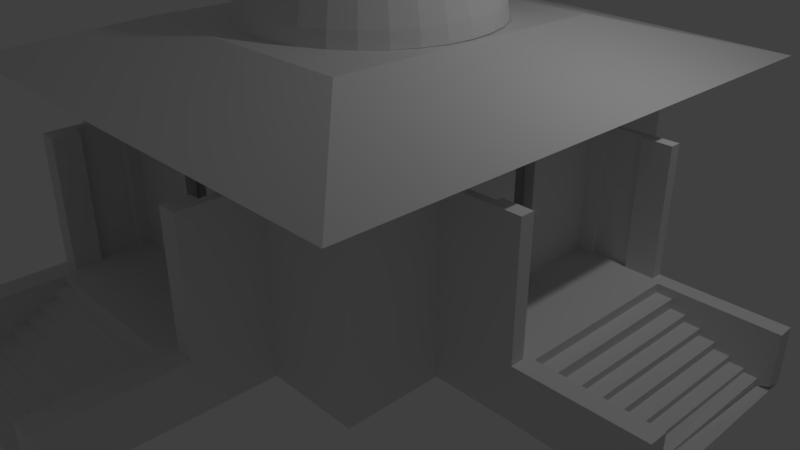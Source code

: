 # Source: atlantis.blend  (saved by Blender 2.79.0; exported with 4.5.12 LTS)
import bpy
from mathutils import Matrix  # noqa: F401  (used for matrix-valued properties, if any)

bpy.ops.wm.read_factory_settings(use_empty=True)
scene = bpy.context.scene
scene.name = 'Scene'

# ---- collections
col_collection_1 = bpy.data.collections.new('Collection 1'); scene.collection.children.link(col_collection_1)

# ---- world
world_world = bpy.data.worlds.new('World'); scene.world = world_world
world_world.color = (0.05088, 0.05088, 0.05088)
world_world.use_sun_shadow = False
world_world.sun_shadow_jitter_overblur = 0.0
world_world.cycles.sampling_method = 'MANUAL'

# ---- cameras
cam_camera = bpy.data.cameras.new('Camera')
cam_camera.clip_end = 100.0
cam_camera.lens = 35.0
cam_camera.sensor_width = 32.0
cam_camera.sensor_height = 18.0
cam_camera.ortho_scale = 7.314
cam_camera.dof.focus_distance = 0.0
cam_camera.dof.aperture_fstop = 128.0

# ---- lights
light_lamp = bpy.data.lights.new('Lamp', 'POINT')
light_lamp.transmission_factor = 0.0
light_lamp.cutoff_distance = 30.0
light_lamp.energy = 100.0
light_lamp.shadow_buffer_clip_start = 1.001
light_lamp.shadow_soft_size = 0.1
light_lamp.shadow_maximum_resolution = 0.006
light_lamp.use_absolute_resolution = True

# ---- meshes
me_cube_001 = bpy.data.meshes.new('Cube.001')
me_cube_001.from_pydata([(0.0, 3.511, 0.0), (1.027, 3.511, 0.0), (1.027, 4.813, 0.0), (1.248, 4.813, 0.0), (1.268, 2.469, 0.0), (2.43, 2.449, 0.0), (2.43, 1.229, 0.0), (4.844, 1.247, -0.04554), (4.851, -1.032, 0.004527), (3.483, 1.044, 0.0), (3.466, -1.01, 0.0), (3.466, -1.01, 0.0), (4.843, 1.052, 0.0002159), (4.852, -1.244, -0.04554), (2.614, -1.244, 0.0), (2.438, -1.244, 0.0), (2.449, -2.42, 0.0), (1.315, -2.417, 0.0), (1.315, -4.877, 0.0), (1.038, -4.877, 0.0), (1.026, -3.492, 0.0), (0.0, -3.489, 0.0), (3.389, 1.236, 0.0), (2.294, 1.101, 0.0), (2.304, 0.3333, 0.0), (1.888, 0.3379, 0.0), (1.878, 0.2026, 0.0), (2.284, 0.201, 0.0), (2.288, 0.164, 0.0), (2.414, 0.164, 0.0), (2.41, 1.086, 0.0), (2.597, 1.092, 0.0), (2.601, 1.159, 0.0), (3.028, 1.158, 0.0), (3.031, 1.106, 0.0), (3.386, 1.101, 0.0), (1.26, 3.43, 0.0), (1.857, 1.095, 0.0), (1.864, 1.229, 0.0), (2.294, 1.229, 0.0), (2.287, 1.618, 0.0), (2.341, 1.625, 0.0), (2.341, 1.88, 0.0), (2.287, 1.88, 0.0), (2.307, 2.303, 0.0), (1.871, 2.31, 0.0), (1.871, 2.357, 0.0), (1.67, 2.363, 0.0), (1.67, 2.296, 0.0), (1.495, 2.303, 0.0), (1.495, 2.363, 0.0), (1.153, 2.357, 0.0), (1.146, 2.289, 0.0), (1.005, 2.296, 0.0), (0.9986, 2.343, 0.0), (0.7772, 2.35, 0.0), (0.7839, 2.303, 0.0), (0.3813, 2.296, 0.0), (0.3746, 1.86, 0.0), (0.2538, 1.867, 0.0), (0.2538, 2.31, 0.0), (0.2001, 2.323, 0.0), (0.2001, 2.43, 0.0), (1.072, 2.43, 0.0), (1.079, 2.645, 0.0), (1.133, 2.645, 0.0), (1.126, 3.021, 0.0), (1.126, 3.309, 0.0), (1.039, 3.309, 0.0), (1.046, 3.423, 0.0), (0.2609, 1.66, 0.0), (0.3727, 1.66, 0.0), (0.3727, 1.224, 0.0), (1.648, 1.224, 0.0), (1.648, 1.097, 0.0), (1.232, 1.09, 0.0), (1.211, 0.3586, 0.0), (1.614, 0.3653, 0.0), (1.627, 0.211, 0.0), (1.057, 0.2177, 0.0), (1.017, 0.3855, 0.0), (0.9296, 0.5666, 0.0), (0.8312, 0.7075, 0.0), (0.688, 0.8484, 0.0), (0.527, 0.9625, 0.0), (0.3593, 1.023, 0.0), (0.2184, 1.07, 0.0), (0.1982, 1.217, 0.0), (0.2653, 1.217, 0.0), (1.065, -0.2107, 3.846e-15), (0.9976, -0.404, 4.128e-15), (0.8881, -0.6069, 4.85e-15), (0.756, -0.7808, 5.909e-15), (0.5708, -0.9225, 6.879e-15), (0.3889, -1.003, 8.112e-15), (0.2343, -1.042, 8.684e-15), (0.1956, -1.167, 8.231e-15), (0.2729, -1.167, 8.239e-15), (0.276, -1.593, 6.613e-15), (0.368, -1.602, 6.694e-15), (0.3695, -1.177, 8.042e-15), (1.663, -1.187, 0.0), (1.664, -1.032, 0.0), (1.2, -1.032, 1.754e-15), (1.2, -0.317, 2.658e-15), (1.655, -0.3073, 0.0), (1.658, -0.2107, 0.0), (1.315, -3.332, 0.0), (1.862, -0.3158, 0.0), (2.329, -0.3319, 0.0), (2.337, -0.5573, 0.0), (2.272, -0.5573, 0.0), (2.272, -0.8271, 0.0), (2.345, -0.8311, 0.0), (2.329, -1.04, 0.0), (1.87, -1.049, 2.661e-16), (1.878, -1.177, 2.743e-16), (2.288, -1.193, 0.0), (2.288, -1.62, 0.0), (2.345, -1.628, 0.0), (2.42, -0.2026, 0.0), (2.347, -1.821, 0.0), (2.272, -1.821, 8.013e-16), (2.272, -2.248, 0.0), (1.902, -2.224, 0.0), (1.902, -2.329, 0.0), (1.7, -2.341, 0.0), (1.692, -2.237, 0.0), (1.556, -2.237, 0.0), (1.523, -2.321, 0.0), (1.165, -2.323, 9.309e-16), (1.024, -2.236, 1.731e-15), (0.9839, -2.321, 1.44e-15), (0.8309, -2.311, 1.993e-15), (0.8229, -2.228, 2.406e-15), (0.38, -2.224, 3.754e-15), (0.38, -1.813, 5.399e-15), (0.2592, -1.805, 5.817e-15), (0.2592, -2.224, 4.139e-15), (0.2029, -2.24, 4.254e-15), (0.2029, -2.361, 3.77e-15), (1.097, -2.393, 7.903e-16), (1.089, -2.554, 1.707e-16), (1.185, -2.562, 0.0), (1.209, -3.021, 0.0), (1.081, -3.029, 0.0), (1.081, -3.335, 0.0), (1.217, -3.335, 0.0), (1.853, -0.2119, 0.0), (2.421, -1.062, 0.0), (3.382, -1.244, 0.0), (2.631, -1.062, 0.0), (2.631, -1.146, 0.0), (3.02, -1.146, 0.0), (3.02, -1.076, 0.0), (3.382, -1.076, 0.0), (1.168, -2.225, -1.047e-08), (0.0, -4.887, 0.0), (3.466, -1.01, 0.511), (0.0, -3.489, 0.511), (1.026, -3.492, 0.511), (3.483, 1.044, 0.511), (3.673, 1.044, 0.511), (1.027, 3.511, 0.511), (0.0, 3.511, 0.511), (1.036, -4.702, 0.0), (0.0, -4.703, 0.0), (1.033, -4.334, 0.0), (0.0, -4.323, 0.0), (1.03, -3.975, 0.0), (0.0, -3.968, 0.0), (4.188, -1.019, 0.0), (4.214, 1.045, 0.0), (3.829, -1.014, 0.0), (3.851, 1.044, 0.0), (4.561, 1.045, 0.0), (4.535, -1.02, 0.0), (3.652, -1.012, 0.0), (3.673, 1.044, 0.0), (4.033, 1.044, 0.0), (4.006, -1.017, 0.0), (4.392, 1.045, 0.0), (4.37, -1.02, 0.0), (4.712, 1.045, -0.04554), (4.695, -1.021, 0.0), (0.0, 4.819, -2.101e-10), (1.027, 4.15, 0.0), (0.0, 4.145, -1.018e-10), (1.027, 3.828, 0.0), (0.0, 3.828, -5.089e-11), (1.027, 4.509, 0.0), (0.0, 4.503, -1.594e-10), (0.0, 3.682, -2.752e-11), (1.027, 3.672, 0.0), (0.0, 4.337, -1.327e-10), (1.027, 4.332, 0.0), (1.027, 3.994, 0.0), (0.0, 4.005, -7.927e-11), (1.027, 4.659, 0.0), (0.0, 4.654, -1.836e-10), (1.26, 3.43, 2.141), (1.268, 2.469, 2.141), (2.43, 2.449, 2.141), (2.43, 1.229, 2.141), (3.382, -1.244, 2.141), (2.614, -1.244, 2.141), (2.438, -1.244, 2.141), (2.449, -2.42, 2.141), (1.315, -2.417, 2.141), (3.389, 1.236, 2.141), (0.2609, 1.66, 2.141), (0.3727, 1.66, 2.141), (2.294, 1.101, 2.141), (2.304, 0.3333, 2.141), (1.888, 0.3379, 2.141), (1.878, 0.2026, 2.141), (2.284, 0.201, 2.141), (2.288, 0.164, 2.141), (2.414, 0.164, 2.141), (2.41, 1.086, 2.141), (2.597, 1.092, 2.141), (2.601, 1.159, 2.141), (3.028, 1.158, 2.141), (3.031, 1.106, 2.141), (3.386, 1.101, 2.141), (1.857, 1.095, 2.141), (1.864, 1.229, 2.141), (2.294, 1.229, 2.141), (2.287, 1.618, 2.141), (2.341, 1.625, 2.141), (2.341, 1.88, 2.141), (2.287, 1.88, 2.141), (2.307, 2.303, 2.141), (1.871, 2.31, 2.141), (1.871, 2.357, 2.141), (1.67, 2.363, 2.141), (1.67, 2.296, 2.141), (1.495, 2.303, 2.141), (1.495, 2.363, 2.141), (1.153, 2.357, 2.141), (1.146, 2.289, 2.141), (1.005, 2.296, 2.141), (0.9986, 2.343, 2.141), (0.7772, 2.35, 2.141), (0.7839, 2.303, 2.141), (0.3813, 2.296, 2.141), (0.3746, 1.86, 2.141), (0.2538, 1.867, 2.141), (0.2538, 2.31, 2.141), (0.2001, 2.323, 2.141), (0.2001, 2.43, 2.141), (1.072, 2.43, 2.141), (1.079, 2.645, 2.141), (1.133, 2.645, 2.141), (1.126, 3.021, 2.141), (1.126, 3.309, 2.141), (1.039, 3.309, 2.141), (1.046, 3.423, 2.141), (0.3727, 1.224, 2.141), (1.648, 1.224, 2.141), (1.648, 1.097, 2.141), (1.232, 1.09, 2.141), (1.211, 0.3586, 2.141), (1.614, 0.3653, 2.141), (1.627, 0.211, 2.141), (1.057, 0.2177, 2.141), (1.017, 0.3855, 2.141), (0.9296, 0.5666, 2.141), (0.8312, 0.7075, 2.141), (0.688, 0.8484, 2.141), (0.527, 0.9625, 2.141), (0.3593, 1.023, 2.141), (0.2184, 1.07, 2.141), (0.1982, 1.217, 2.141), (0.2653, 1.217, 2.141), (2.421, -1.062, 2.141), (1.065, -0.2107, 2.141), (0.9976, -0.404, 2.141), (0.8881, -0.6069, 2.141), (0.756, -0.7808, 2.141), (0.5708, -0.9225, 2.141), (0.3889, -1.003, 2.141), (0.2343, -1.042, 2.141), (0.1956, -1.167, 2.141), (0.2729, -1.167, 2.141), (0.276, -1.593, 2.141), (0.368, -1.602, 2.141), (0.3695, -1.177, 2.141), (1.663, -1.187, 2.141), (1.664, -1.032, 2.141), (1.2, -1.032, 2.141), (1.2, -0.317, 2.141), (1.655, -0.3073, 2.141), (1.658, -0.2107, 2.141), (1.315, -3.332, 2.141), (2.329, -0.3319, 2.141), (1.862, -0.3158, 2.141), (2.337, -0.5573, 2.141), (2.272, -0.5573, 2.141), (2.272, -0.8271, 2.141), (2.345, -0.8311, 2.141), (2.329, -1.04, 2.141), (1.87, -1.049, 2.141), (1.878, -1.177, 2.141), (2.288, -1.193, 2.141), (2.288, -1.62, 2.141), (2.345, -1.628, 2.141), (2.347, -1.821, 2.141), (2.272, -1.821, 2.141), (2.272, -2.248, 2.141), (1.902, -2.224, 2.141), (1.902, -2.329, 2.141), (1.7, -2.341, 2.141), (1.692, -2.237, 2.141), (1.556, -2.237, 2.141), (1.523, -2.321, 2.141), (1.165, -2.323, 2.141), (1.024, -2.236, 2.141), (0.9839, -2.321, 2.141), (0.8309, -2.311, 2.141), (0.8229, -2.228, 2.141), (0.38, -2.224, 2.141), (0.38, -1.813, 2.141), (0.2592, -1.805, 2.141), (0.2592, -2.224, 2.141), (0.2029, -2.24, 2.141), (0.2029, -2.361, 2.141), (1.097, -2.393, 2.141), (1.089, -2.554, 2.141), (1.185, -2.562, 2.141), (1.209, -3.021, 2.141), (1.081, -3.029, 2.141), (1.081, -3.335, 2.141), (1.853, -0.2119, 2.141), (2.42, -0.2026, 2.141), (2.631, -1.062, 2.141), (2.631, -1.146, 2.141), (3.02, -1.146, 2.141), (3.02, -1.076, 2.141), (3.382, -1.076, 2.141), (1.168, -2.225, 2.141), (0.0, 3.511, 0.5885), (1.027, 3.511, 0.5885), (1.027, 4.659, 0.5885), (1.027, 4.813, 0.5885), (3.389, 1.236, 0.5885), (4.844, 1.247, 0.5885), (4.852, 1.046, 0.5885), (3.673, 1.044, 0.5885), (3.483, 1.044, 0.5885), (4.852, -1.022, 0.5885), (4.852, -1.244, 0.5885), (1.315, -3.332, 0.5885), (1.315, -4.877, 0.5885), (1.038, -4.877, 0.5885), (0.0, -3.643, 0.0), (1.026, -3.492, 0.5885), (0.0, -3.489, 0.5885), (0.2609, 1.66, 0.5885), (0.3727, 1.66, 0.5885), (2.294, 1.101, 0.5885), (2.304, 0.3333, 0.5885), (1.888, 0.3379, 0.5885), (1.878, 0.2026, 0.5885), (2.284, 0.201, 0.5885), (2.288, 0.164, 0.5885), (2.414, 0.164, 0.5885), (2.41, 1.086, 0.5885), (2.597, 1.092, 0.5885), (2.601, 1.159, 0.5885), (3.028, 1.158, 0.5885), (3.031, 1.106, 0.5885), (3.386, 1.101, 0.5885), (1.248, 4.813, 0.5885), (1.26, 3.43, 0.5885), (1.857, 1.095, 0.5885), (1.864, 1.229, 0.5885), (2.294, 1.229, 0.5885), (2.287, 1.618, 0.5885), (2.341, 1.625, 0.5885), (2.341, 1.88, 0.5885), (2.287, 1.88, 0.5885), (2.307, 2.303, 0.5885), (1.871, 2.31, 0.5885), (1.871, 2.357, 0.5885), (1.67, 2.363, 0.5885), (1.67, 2.296, 0.5885), (1.495, 2.303, 0.5885), (1.495, 2.363, 0.5885), (1.153, 2.357, 0.5885), (1.146, 2.289, 0.5885), (1.005, 2.296, 0.5885), (0.9986, 2.343, 0.5885), (0.7772, 2.35, 0.5885), (0.7839, 2.303, 0.5885), (0.3813, 2.296, 0.5885), (0.3746, 1.86, 0.5885), (0.2538, 1.867, 0.5885), (0.2538, 2.31, 0.5885), (0.2001, 2.323, 0.5885), (0.2001, 2.43, 0.5885), (1.072, 2.43, 0.5885), (1.079, 2.645, 0.5885), (1.133, 2.645, 0.5885), (1.126, 3.021, 0.5885), (1.126, 3.309, 0.5885), (1.039, 3.309, 0.5885), (1.046, 3.423, 0.5885), (0.3727, 1.224, 0.5885), (1.648, 1.224, 0.5885), (1.648, 1.097, 0.5885), (1.232, 1.09, 0.5885), (1.211, 0.3586, 0.5885), (1.614, 0.3653, 0.5885), (1.627, 0.211, 0.5885), (1.057, 0.2177, 0.5885), (1.017, 0.3855, 0.5885), (0.9296, 0.5666, 0.5885), (0.8312, 0.7075, 0.5885), (0.688, 0.8484, 0.5885), (0.527, 0.9625, 0.5885), (0.3593, 1.023, 0.5885), (0.2184, 1.07, 0.5885), (0.1982, 1.217, 0.5885), (0.2653, 1.217, 0.5885), (3.466, -1.01, 0.5885), (1.065, -0.2107, 0.5885), (0.9976, -0.404, 0.5885), (0.8881, -0.6069, 0.5885), (0.756, -0.7808, 0.5885), (0.5708, -0.9225, 0.5885), (0.3889, -1.003, 0.5885), (0.2343, -1.042, 0.5885), (0.1956, -1.167, 0.5885), (0.2729, -1.167, 0.5885), (0.276, -1.593, 0.5885), (0.368, -1.602, 0.5885), (0.3695, -1.177, 0.5885), (1.663, -1.187, 0.5885), (1.664, -1.032, 0.5885), (1.2, -1.032, 0.5885), (1.2, -0.317, 0.5885), (1.655, -0.3073, 0.5885), (1.658, -0.2107, 0.5885), (2.329, -0.3319, 0.5885), (1.862, -0.3158, 0.5885), (2.337, -0.5573, 0.5885), (2.272, -0.5573, 0.5885), (2.272, -0.8271, 0.5885), (2.345, -0.8311, 0.5885), (2.329, -1.04, 0.5885), (1.87, -1.049, 0.5885), (1.878, -1.177, 0.5885), (2.288, -1.193, 0.5885), (2.288, -1.62, 0.5885), (2.345, -1.628, 0.5885), (2.347, -1.821, 0.5885), (2.42, -0.2026, 0.5885), (2.272, -1.821, 0.5885), (2.272, -2.248, 0.5885), (1.902, -2.224, 0.5885), (1.902, -2.329, 0.5885), (1.7, -2.341, 0.5885), (1.692, -2.237, 0.5885), (1.556, -2.237, 0.5885), (1.523, -2.321, 0.5885), (1.165, -2.323, 0.5885), (1.024, -2.236, 0.5885), (0.9839, -2.321, 0.5885), (0.8309, -2.311, 0.5885), (0.8229, -2.228, 0.5885), (0.38, -2.224, 0.5885), (0.38, -1.813, 0.5885), (0.2592, -1.805, 0.5885), (0.2592, -2.224, 0.5885), (0.2029, -2.24, 0.5885), (0.2029, -2.361, 0.5885), (1.097, -2.393, 0.5885), (1.089, -2.554, 0.5885), (1.185, -2.562, 0.5885), (1.209, -3.021, 0.5885), (1.081, -3.029, 0.5885), (1.081, -3.335, 0.5885), (1.217, -3.335, 0.5885), (1.853, -0.2119, 0.5885), (2.421, -1.062, 0.5885), (3.382, -1.244, 0.5885), (2.631, -1.062, 0.5885), (2.631, -1.146, 0.5885), (3.02, -1.146, 0.5885), (3.02, -1.076, 0.5885), (3.382, -1.076, 0.5885), (1.168, -2.225, 0.5885), (4.695, -1.021, 0.5885), (1.028, -3.637, 0.0), (1.029, -3.822, 0.0), (0.0, -3.816, 0.0), (1.035, -4.519, 0.0), (0.0, -4.512, 0.0), (0.0, -4.135, 0.0), (1.032, -4.146, 0.0), (4.006, -1.017, 0.5885), (4.188, -1.019, 0.5885), (4.392, 1.045, 0.5885), (4.214, 1.045, 0.5885), (3.652, -1.012, 0.5885), (3.829, -1.014, 0.5885), (4.033, 1.044, 0.5885), (3.851, 1.044, 0.5885), (4.712, 1.045, 0.5885), (4.561, 1.045, 0.5885), (4.37, -1.02, 0.5885), (4.535, -1.02, 0.5885), (1.027, 3.994, 0.5885), (1.027, 4.15, 0.5885), (1.027, 3.672, 0.5885), (1.027, 3.828, 0.5885), (1.027, 4.332, 0.5885), (1.027, 4.509, 0.5885), (0.0, -3.643, 0.511), (1.028, -3.637, 0.511), (3.652, -1.012, 0.511), (0.0, 3.682, 0.511), (1.027, 3.672, 0.511), (1.029, -3.822, 0.3927), (1.028, -3.637, 0.3927), (0.0, -3.643, 0.3927), (0.0, -3.816, 0.3927), (3.652, -1.012, 0.3927), (3.829, -1.014, 0.3927), (3.851, 1.044, 0.3927), (3.673, 1.044, 0.3927), (1.027, 3.672, 0.3927), (1.027, 3.828, 0.3927), (0.0, 3.682, 0.3927), (0.0, 3.828, 0.3927), (0.0, -3.968, 0.3091), (1.03, -3.975, 0.3091), (0.0, -3.816, 0.3091), (1.029, -3.822, 0.3091), (4.033, 1.044, 0.3091), (3.851, 1.044, 0.3091), (3.829, -1.014, 0.3091), (4.006, -1.017, 0.3091), (1.027, 3.828, 0.3091), (0.0, 3.828, 0.3091), (1.027, 3.994, 0.3091), (0.0, 4.005, 0.3091), (0.0, -3.968, 0.2288), (1.03, -3.975, 0.2288), (1.032, -4.146, 0.2288), (4.006, -1.017, 0.2288), (4.188, -1.019, 0.2288), (4.214, 1.045, 0.2288), (4.033, 1.044, 0.2288), (1.027, 3.994, 0.2288), (1.027, 4.15, 0.2288), (0.0, 4.005, 0.2288), (0.0, 4.145, 0.2288), (0.0, -4.135, 0.2288), (0.0, -4.323, 0.1462), (1.033, -4.334, 0.1462), (0.0, -4.135, 0.1462), (4.392, 1.045, 0.1462), (4.214, 1.045, 0.1462), (4.188, -1.019, 0.1462), (4.37, -1.02, 0.1462), (1.027, 4.15, 0.1462), (0.0, 4.145, 0.1462), (0.0, 4.337, 0.1462), (1.027, 4.332, 0.1462), (1.032, -4.146, 0.1462), (0.0, -4.323, 0.08219), (1.033, -4.334, 0.08219), (1.035, -4.519, 0.08219), (4.37, -1.02, 0.08219), (4.535, -1.02, 0.08219), (4.561, 1.045, 0.08219), (4.392, 1.045, 0.08219), (1.027, 4.332, 0.08219), (1.027, 4.509, 0.08219), (0.0, 4.337, 0.08219), (0.0, 4.503, 0.08219), (0.0, -4.512, 0.08219), (0.0, -4.703, 0.02356), (1.036, -4.702, 0.02356), (4.712, 1.045, 0.03987), (4.561, 1.045, 0.03987), (4.535, -1.02, 0.03987), (4.674, -1.032, -0.005671), (1.027, 4.509, 0.02356), (0.0, 4.503, 0.02356), (1.027, 4.659, 0.02356), (0.0, 4.654, 0.02356), (0.0, -4.512, 0.02356), (1.035, -4.519, 0.02356), (0.0, 3.511, 0.6172), (1.027, 3.511, 0.6172), (1.027, 4.659, 0.6172), (1.027, 4.813, 0.6172), (3.389, 1.236, 0.6172), (4.844, 1.247, 0.6172), (4.852, 1.046, 0.6172), (3.673, 1.044, 0.6172), (3.483, 1.044, 0.6172), (4.852, -1.022, 0.6172), (4.852, -1.244, 0.6172), (1.315, -3.332, 0.6172), (1.315, -4.877, 0.6172), (1.038, -4.877, 0.6172), (1.026, -3.492, 0.6172), (0.0, -3.489, 0.6172), (0.0, 3.509, 0.6172), (0.2609, 1.66, 0.6172), (0.3727, 1.66, 0.6172), (2.294, 1.101, 0.6172), (2.304, 0.3333, 0.6172), (1.888, 0.3379, 0.6172), (1.878, 0.2026, 0.6172), (2.284, 0.201, 0.6172), (2.288, 0.164, 0.6172), (2.414, 0.164, 0.6172), (2.41, 1.086, 0.6172), (2.597, 1.092, 0.6172), (2.601, 1.159, 0.6172), (3.028, 1.158, 0.6172), (3.031, 1.106, 0.6172), (3.386, 1.101, 0.6172), (1.248, 4.813, 0.6172), (1.26, 3.43, 0.6172), (1.857, 1.095, 0.6172), (1.864, 1.229, 0.6172), (2.294, 1.229, 0.6172), (2.287, 1.618, 0.6172), (2.341, 1.625, 0.6172), (2.341, 1.88, 0.6172), (2.287, 1.88, 0.6172), (2.307, 2.303, 0.6172), (1.871, 2.31, 0.6172), (1.871, 2.357, 0.6172), (1.67, 2.363, 0.6172), (1.67, 2.296, 0.6172), (1.495, 2.303, 0.6172), (1.495, 2.363, 0.6172), (1.153, 2.357, 0.6172), (1.146, 2.289, 0.6172), (1.005, 2.296, 0.6172), (0.9986, 2.343, 0.6172), (0.7772, 2.35, 0.6172), (0.7839, 2.303, 0.6172), (0.3813, 2.296, 0.6172), (0.3746, 1.86, 0.6172), (0.2538, 1.867, 0.6172), (0.2538, 2.31, 0.6172), (0.2001, 2.323, 0.6172), (0.2001, 2.43, 0.6172), (1.072, 2.43, 0.6172), (1.079, 2.645, 0.6172), (1.133, 2.645, 0.6172), (1.126, 3.021, 0.6172), (1.126, 3.309, 0.6172), (1.039, 3.309, 0.6172), (1.046, 3.423, 0.6172), (0.3727, 1.224, 0.6172), (1.648, 1.224, 0.6172), (1.648, 1.097, 0.6172), (1.232, 1.09, 0.6172), (1.211, 0.3586, 0.6172), (1.614, 0.3653, 0.6172), (1.627, 0.211, 0.6172), (1.057, 0.2177, 0.6172), (1.017, 0.3855, 0.6172), (0.9296, 0.5666, 0.6172), (0.8312, 0.7075, 0.6172), (0.688, 0.8484, 0.6172), (0.527, 0.9625, 0.6172), (0.3593, 1.023, 0.6172), (0.2184, 1.07, 0.6172), (0.1982, 1.217, 0.6172), (0.2653, 1.217, 0.6172), (3.466, -1.01, 0.6172), (1.065, -0.2107, 0.6172), (0.9976, -0.404, 0.6172), (0.8881, -0.6069, 0.6172), (0.756, -0.7808, 0.6172), (0.5708, -0.9225, 0.6172), (0.3889, -1.003, 0.6172), (0.2343, -1.042, 0.6172), (0.1956, -1.167, 0.6172), (0.2729, -1.167, 0.6172), (0.276, -1.593, 0.6172), (0.368, -1.602, 0.6172), (0.3695, -1.177, 0.6172), (1.663, -1.187, 0.6172), (1.664, -1.032, 0.6172), (1.2, -1.032, 0.6172), (1.2, -0.317, 0.6172), (1.655, -0.3073, 0.6172), (1.658, -0.2107, 0.6172), (2.329, -0.3319, 0.6172), (1.862, -0.3158, 0.6172), (2.337, -0.5573, 0.6172), (2.272, -0.5573, 0.6172), (2.272, -0.8271, 0.6172), (2.345, -0.8311, 0.6172), (2.329, -1.04, 0.6172), (1.87, -1.049, 0.6172), (1.878, -1.177, 0.6172), (2.288, -1.193, 0.6172), (2.288, -1.62, 0.6172), (2.345, -1.628, 0.6172), (2.347, -1.821, 0.6172), (2.42, -0.2026, 0.6172), (2.272, -1.821, 0.6172), (2.272, -2.248, 0.6172), (1.902, -2.224, 0.6172), (1.902, -2.329, 0.6172), (1.7, -2.341, 0.6172), (1.692, -2.237, 0.6172), (1.556, -2.237, 0.6172), (1.523, -2.321, 0.6172), (1.165, -2.323, 0.6172), (1.024, -2.236, 0.6172), (0.9839, -2.321, 0.6172), (0.8309, -2.311, 0.6172), (0.8229, -2.228, 0.6172), (0.38, -2.224, 0.6172), (0.38, -1.813, 0.6172), (0.2592, -1.805, 0.6172), (0.2592, -2.224, 0.6172), (0.2029, -2.24, 0.6172), (0.2029, -2.361, 0.6172), (1.097, -2.393, 0.6172), (1.089, -2.554, 0.6172), (1.185, -2.562, 0.6172), (1.209, -3.021, 0.6172), (1.081, -3.029, 0.6172), (1.081, -3.335, 0.6172), (1.217, -3.335, 0.6172), (1.853, -0.2119, 0.6172), (2.421, -1.062, 0.6172), (3.382, -1.244, 0.6172), (2.631, -1.062, 0.6172), (2.631, -1.146, 0.6172), (3.02, -1.146, 0.6172), (3.02, -1.076, 0.6172), (3.382, -1.076, 0.6172), (1.168, -2.225, 0.6172), (0.0, 0.009706, 0.6172), (4.695, -1.021, 0.6172), (4.006, -1.017, 0.6172), (4.188, -1.019, 0.6172), (4.392, 1.045, 0.6172), (4.214, 1.045, 0.6172), (3.652, -1.012, 0.6172), (3.829, -1.014, 0.6172), (4.033, 1.044, 0.6172), (3.851, 1.044, 0.6172), (4.712, 1.045, 0.6172), (4.561, 1.045, 0.6172), (4.37, -1.02, 0.6172), (4.535, -1.02, 0.6172), (1.027, 3.994, 0.6172), (1.027, 4.15, 0.6172), (1.027, 3.672, 0.6172), (1.027, 3.828, 0.6172), (1.027, 4.332, 0.6172), (1.027, 4.509, 0.6172), (2.29, -0.2047, 0.6172), (2.418, -0.1492, 0.6172), (2.298, -0.1434, 0.6172), (2.418, -0.1492, 2.138), (2.42, -0.2026, 2.138), (2.29, -0.2047, 2.138), (2.298, -0.1434, 2.138), (2.413, 0.2054, 2.141), (2.486, 2.301, 2.141), (2.448, -2.239, 2.161), (1.268, 2.469, 2.547), (2.43, 2.449, 2.547), (2.448, -2.239, 2.547), (2.449, -2.42, 2.547), (1.315, -2.417, 2.547), (2.307, 2.303, 2.547), (1.871, 2.31, 2.547), (1.871, 2.357, 2.547), (1.67, 2.363, 2.547), (1.67, 2.296, 2.547), (1.495, 2.303, 2.547), (1.495, 2.363, 2.547), (1.153, 2.357, 2.547), (1.146, 2.289, 2.547), (1.005, 2.296, 2.547), (0.9986, 2.343, 2.547), (0.7772, 2.35, 2.547), (0.7839, 2.303, 2.547), (0.3813, 2.296, 2.547), (0.2538, 2.31, 2.547), (0.2001, 2.323, 2.547), (0.2001, 2.43, 2.547), (1.072, 2.43, 2.547), (2.574, -2.248, 2.547), (1.902, -2.224, 2.547), (1.902, -2.329, 2.547), (1.7, -2.341, 2.547), (1.692, -2.237, 2.547), (1.556, -2.237, 2.547), (1.523, -2.321, 2.547), (1.165, -2.323, 2.547), (1.024, -2.236, 2.547), (0.9839, -2.321, 2.547), (0.8309, -2.311, 2.547), (0.8229, -2.228, 2.547), (0.38, -2.224, 2.547), (0.2592, -2.224, 2.547), (0.2029, -2.24, 2.547), (0.2029, -2.361, 2.547), (1.097, -2.393, 2.547), (1.168, -2.225, 2.547), (2.486, 2.301, 2.547), (2.272, 0.02741, 2.141), (2.451, 0.02552, 2.141), (2.272, 0.02741, 2.547), (2.451, 0.02552, 2.547), (2.272, 0.02172, 2.141), (2.448, 0.03126, 2.161), (2.272, 0.02172, 2.547), (2.448, 0.03126, 2.547), (1.902, -2.329, 2.141), (1.7, -2.341, 2.141), (1.523, -2.321, 2.141), (1.165, -2.323, 2.141), (0.9839, -2.321, 2.141), (0.8309, -2.311, 2.141), (1.902, -2.329, 2.547), (1.7, -2.341, 2.547), (1.523, -2.321, 2.547), (1.165, -2.323, 2.547), (0.9839, -2.321, 2.547), (0.8309, -2.311, 2.547), (2.486, 2.301, 2.547), (2.486, 2.301, 2.141), (2.451, 0.02552, 2.547), (2.451, 0.02552, 2.141), (1.93, -2.244, 2.141), (1.729, -2.256, 2.141), (1.552, -2.236, 2.141), (1.193, -2.239, 2.141), (1.012, -2.236, 2.141), (0.8591, -2.227, 2.141), (1.93, -2.244, 2.547), (1.729, -2.256, 2.547), (1.552, -2.236, 2.547), (1.193, -2.239, 2.547), (1.012, -2.236, 2.547), (0.8591, -2.227, 2.547), (2.514, 2.386, 2.547), (2.514, 2.386, 2.141), (2.479, 0.1102, 2.547), (2.479, 0.1102, 2.141), (1.871, 2.357, 2.141), (1.67, 2.363, 2.141), (1.495, 2.363, 2.141), (1.153, 2.357, 2.141), (0.9986, 2.343, 2.141), (0.7772, 2.35, 2.141), (1.871, 2.357, 2.547), (1.67, 2.363, 2.547), (1.495, 2.363, 2.547), (1.153, 2.357, 2.547), (0.9986, 2.343, 2.547), (0.7772, 2.35, 2.547), (1.87, 2.304, 2.141), (1.669, 2.311, 2.141), (1.494, 2.311, 2.141), (1.152, 2.304, 2.141), (0.9978, 2.291, 2.141), (0.7764, 2.297, 2.141), (1.87, 2.304, 2.547), (1.669, 2.311, 2.547), (1.494, 2.311, 2.547), (1.152, 2.304, 2.547), (0.9978, 2.291, 2.547), (0.7764, 2.297, 2.547), (3.287, -1.552, 2.543), (1.611, -1.554, 3.065), (3.287, 1.737, 2.542), (1.613, 1.74, 3.043), (3.287, -3.282, 2.543), (1.611, -1.79, 3.065), (-1.535e-07, -1.554, 2.527), (-1.535e-07, -1.554, 3.065), (-3.046e-07, -3.282, 2.527), (-1.741e-07, -1.79, 3.065), (3.287, 3.777, 2.541), (1.613, 1.944, 3.043), (3.125e-07, 3.777, 2.619), (1.523e-07, 1.944, 3.043), (1.344e-07, 1.74, 2.619), (1.344e-07, 1.74, 3.043), (2.835e-08, 0.4109, 4.511), (5.481e-08, 0.7135, 4.408), (7.919e-08, 0.9924, 4.23), (1.006e-07, 1.237, 4.021), (1.181e-07, 1.437, 3.808), (1.311e-07, 1.586, 3.535), (1.392e-07, 1.678, 3.257), (1.419e-07, 1.709, 3.062), (2.782e-08, 0.4048, 4.511), (0.06522, 0.7016, 4.408), (0.1196, 0.9752, 4.23), (0.1673, 1.215, 4.021), (0.2064, 1.412, 3.808), (0.2355, 1.558, 3.535), (0.2534, 1.648, 3.257), (0.2595, 1.678, 3.062), (8.406e-10, 0.09619, 4.564), (0.06522, 0.3869, 4.511), (0.181, 0.6665, 4.408), (0.2877, 0.9242, 4.23), (0.3813, 1.15, 4.021), (0.4581, 1.335, 3.808), (0.5151, 1.473, 3.535), (0.5502, 1.558, 3.257), (0.5621, 1.586, 3.062), (0.1196, 0.3579, 4.511), (0.2877, 0.6095, 4.408), (0.4427, 0.8413, 4.23), (0.5785, 1.045, 4.021), (0.6899, 1.211, 3.808), (0.7728, 1.335, 3.535), (0.8237, 1.412, 3.257), (0.841, 1.437, 3.062), (0.1673, 0.3187, 4.511), (0.3813, 0.5327, 4.408), (0.5785, 0.7299, 4.23), (0.7513, 0.9027, 4.021), (0.8932, 1.045, 3.808), (0.9986, 1.15, 3.535), (1.063, 1.215, 3.257), (1.085, 1.237, 3.062), (0.2064, 0.271, 4.511), (0.4581, 0.4391, 4.408), (0.6899, 0.5941, 4.23), (0.8932, 0.7299, 4.021), (1.06, 0.8413, 3.808), (1.184, 0.9242, 3.535), (1.26, 0.9752, 3.257), (1.286, 0.9924, 3.062), (0.2355, 0.2166, 4.511), (0.5151, 0.3324, 4.408), (0.7728, 0.4391, 4.23), (0.9986, 0.5327, 4.021), (1.184, 0.6095, 3.808), (1.322, 0.6665, 3.535), (1.406, 0.7016, 3.257), (1.435, 0.7135, 3.062), (0.2534, 0.1576, 4.511), (0.5502, 0.2166, 4.408), (0.8237, 0.271, 4.23), (1.063, 0.3187, 4.021), (1.26, 0.3579, 3.808), (1.406, 0.3869, 3.535), (1.496, 0.4048, 3.257), (1.527, 0.4109, 3.062), (0.2595, 0.09619, 4.511), (0.5621, 0.09619, 4.408), (0.841, 0.09619, 4.23), (1.085, 0.09619, 4.021), (1.286, 0.09619, 3.808), (1.435, 0.09619, 3.535), (1.527, 0.09619, 3.257), (1.558, 0.09619, 3.062), (0.2534, 0.0348, 4.511), (0.5502, -0.02424, 4.408), (0.8237, -0.07864, 4.23), (1.063, -0.1263, 4.021), (1.26, -0.1655, 3.808), (1.406, -0.1946, 3.535), (1.496, -0.2125, 3.257), (1.527, -0.2185, 3.062), (0.2355, -0.02424, 4.511), (0.5151, -0.14, 4.408), (0.7728, -0.2468, 4.23), (0.9986, -0.3403, 4.021), (1.184, -0.4171, 3.808), (1.322, -0.4741, 3.535), (1.406, -0.5092, 3.257), (1.435, -0.5211, 3.062), (0.2064, -0.07864, 4.511), (0.4581, -0.2468, 4.408), (0.6899, -0.4017, 4.23), (0.8932, -0.5375, 4.021), (1.06, -0.649, 3.808), (1.184, -0.7318, 3.535), (1.26, -0.7828, 3.257), (1.286, -0.8, 3.062), (0.1673, -0.1263, 4.511), (0.3813, -0.3403, 4.408), (0.5785, -0.5375, 4.23), (0.7513, -0.7104, 4.021), (0.8932, -0.8522, 3.808), (0.9986, -0.9576, 3.535), (1.063, -1.023, 3.257), (1.085, -1.044, 3.062), (0.1196, -0.1655, 4.511), (0.2877, -0.4171, 4.408), (0.4427, -0.649, 4.23), (0.5785, -0.8522, 4.021), (0.6899, -1.019, 3.808), (0.7728, -1.143, 3.535), (0.8237, -1.219, 3.257), (0.841, -1.245, 3.062), (0.06522, -0.1946, 4.511), (0.181, -0.4741, 4.408), (0.2877, -0.7318, 4.23), (0.3813, -0.9576, 4.021), (0.4581, -1.143, 3.808), (0.5151, -1.281, 3.535), (0.5502, -1.365, 3.257), (0.5621, -1.394, 3.062), (-2.614e-08, -0.2125, 4.511), (0.06522, -0.5092, 4.408), (0.1196, -0.7828, 4.23), (0.1673, -1.023, 4.021), (0.2064, -1.219, 3.808), (0.2355, -1.365, 3.535), (0.2534, -1.455, 3.257), (0.2595, -1.486, 3.062), (-2.667e-08, -0.2185, 4.511), (-5.313e-08, -0.5211, 4.408), (-7.751e-08, -0.8, 4.23), (-9.888e-08, -1.044, 4.021), (-1.164e-07, -1.245, 3.808), (-1.294e-07, -1.394, 3.535), (-1.375e-07, -1.486, 3.257), (-1.402e-07, -1.517, 3.062), (0.0, -0.1292, 5.305)], [(9, 10), (10, 11), (916, 1037)], [(112, 113, 300, 299), (14, 150, 204, 205), (156, 131, 317, 340), (63, 62, 250, 251), (111, 112, 299, 298), (62, 61, 249, 250), (110, 111, 298, 297), (130, 156, 340, 316), (112, 111, 447, 448), (347, 509, 183, 12), (61, 60, 248, 249), (109, 110, 297, 295), (60, 59, 247, 248), (108, 109, 295, 296), (59, 58, 246, 247), (107, 17, 208, 294), (61, 62, 400, 399), (111, 110, 446, 447), (9, 178, 348, 349), (156, 130, 466, 492), (60, 61, 399, 398), (172, 181, 503, 504), (110, 109, 444, 446), (59, 60, 398, 397), (171, 180, 501, 502), (109, 108, 445, 444), (58, 59, 397, 396), (9, 11, 158, 161), (347, 12, 7, 346), (355, 494, 520, 519), (177, 178, 162, 521), (521, 162, 161, 158), (195, 190, 580, 579), (169, 170, 548, 549), (497, 498, 594, 595), (181, 172, 564, 563), (185, 199, 198, 2), (179, 180, 551, 554), (178, 177, 528, 531), (182, 176, 576, 575), (178, 9, 161, 162), (170, 169, 537, 536), (500, 499, 562, 571), (198, 199, 593, 592), (204, 339, 338, 337, 336, 335, 275, 206, 205), (180, 171, 552, 551), (188, 189, 535, 533), (181, 182, 575, 578), (193, 192, 522, 523), (182, 181, 563, 566), (179, 174, 541, 540), (175, 176, 588, 587), (296, 295, 334, 333), (206, 304, 305, 306, 307, 308, 309, 777), (295, 297, 298, 299, 300, 301, 302, 303, 304, 206, 275, 334), (291, 276, 277, 278, 279, 280, 281, 282, 283, 284, 287, 288, 289, 290), (352, 294, 332, 482), (285, 286, 287, 284), (291, 292, 293, 276), (258, 274, 273, 272, 271, 270, 269, 268, 267, 266, 265, 262, 261, 260, 259), (210, 274, 258, 211), (212, 213, 775, 219, 203, 227, 226, 225), (224, 209, 203, 219, 220, 221, 222, 223), (232, 231, 230, 229, 228, 227, 203, 776), (200, 257, 256, 255, 254, 253, 252, 251, 201), (64, 63, 251, 252), (15, 14, 205, 206), (113, 114, 301, 300), (65, 64, 252, 253), (16, 15, 206, 777, 207), (114, 115, 302, 301), (66, 65, 253, 254), (17, 16, 207, 208), (115, 116, 303, 302), (67, 66, 254, 255), (116, 117, 304, 303), (68, 67, 255, 256), (117, 118, 305, 304), (69, 68, 256, 257), (118, 119, 306, 305), (36, 69, 257, 200), (119, 121, 307, 306), (72, 71, 211, 258), (73, 72, 258, 259), (22, 6, 203, 209), (121, 122, 308, 307), (74, 73, 259, 260), (71, 70, 210, 211), (122, 123, 309, 308), (75, 74, 260, 261), (23, 24, 213, 212), (123, 124, 310, 309), (76, 75, 261, 262), (24, 25, 214, 213), (124, 125, 311, 310), (77, 76, 262, 263), (25, 26, 215, 214), (125, 126, 312, 311), (78, 77, 263, 264), (26, 27, 216, 215), (126, 127, 313, 312), (79, 78, 264, 265), (27, 28, 217, 216), (127, 128, 314, 313), (80, 79, 265, 266), (28, 29, 218, 217), (128, 129, 315, 314), (81, 80, 266, 267), (29, 30, 219, 775, 218), (129, 130, 316, 315), (82, 81, 267, 268), (30, 31, 220, 219), (131, 132, 318, 317), (83, 82, 268, 269), (31, 32, 221, 220), (132, 133, 319, 318), (84, 83, 269, 270), (32, 33, 222, 221), (133, 134, 320, 319), (85, 84, 270, 271), (33, 34, 223, 222), (134, 135, 321, 320), (86, 85, 271, 272), (34, 35, 224, 223), (135, 136, 322, 321), (87, 86, 272, 273), (35, 22, 209, 224), (136, 137, 323, 322), (88, 87, 273, 274), (137, 138, 324, 323), (70, 88, 274, 210), (37, 23, 212, 225), (138, 139, 325, 324), (38, 37, 225, 226), (139, 140, 326, 325), (39, 38, 226, 227), (140, 141, 327, 326), (40, 39, 227, 228), (141, 142, 328, 327), (89, 90, 277, 276), (41, 40, 228, 229), (142, 143, 329, 328), (90, 91, 278, 277), (42, 41, 229, 230), (143, 144, 330, 329), (91, 92, 279, 278), (43, 42, 230, 231), (481, 482, 332, 331), (92, 93, 280, 279), (44, 43, 231, 232), (480, 481, 331, 330), (93, 94, 281, 280), (45, 44, 232, 233), (94, 95, 282, 281), (46, 45, 233, 234), (95, 96, 283, 282), (47, 46, 234, 235), (148, 108, 296, 333), (96, 97, 284, 283), (48, 47, 235, 236), (120, 148, 333, 334), (97, 98, 285, 284), (49, 48, 236, 237), (149, 120, 334, 275), (98, 99, 286, 285), (50, 49, 237, 238), (99, 100, 287, 286), (51, 50, 238, 239), (151, 149, 275, 335), (100, 101, 288, 287), (52, 51, 239, 240), (152, 151, 335, 336), (101, 102, 289, 288), (53, 52, 240, 241), (153, 152, 336, 337), (102, 103, 290, 289), (54, 53, 241, 242), (154, 153, 337, 338), (4, 36, 200, 201), (103, 104, 291, 290), (55, 54, 242, 243), (155, 154, 338, 339), (5, 4, 201, 202), (104, 105, 292, 291), (56, 55, 243, 244), (150, 155, 339, 204), (6, 5, 202, 776, 203), (105, 106, 293, 292), (57, 56, 244, 245), (106, 89, 276, 293), (58, 57, 245, 246), (404, 405, 660, 659), (454, 453, 708, 709), (349, 348, 603, 604), (403, 404, 659, 658), (453, 452, 707, 708), (347, 346, 601, 602), (402, 403, 658, 657), (452, 451, 706, 707), (346, 345, 600, 601), (401, 402, 657, 656), (451, 450, 705, 706), (344, 343, 598, 599), (400, 401, 656, 655), (173, 177, 505, 506), (62, 63, 401, 400), (131, 156, 492, 467), (113, 112, 448, 449), (174, 179, 507, 508), (63, 64, 402, 401), (114, 113, 449, 450), (64, 65, 403, 402), (115, 114, 450, 451), (175, 183, 509, 510), (65, 66, 404, 403), (116, 115, 451, 452), (176, 182, 511, 512), (66, 67, 405, 404), (18, 107, 352, 353), (117, 116, 452, 453), (67, 68, 406, 405), (19, 18, 353, 354), (118, 117, 453, 454), (177, 11, 425, 505), (68, 69, 407, 406), (20, 21, 159, 160), (119, 118, 454, 455), (178, 174, 508, 348), (69, 36, 374, 407), (21, 20, 356, 357), (121, 119, 455, 456), (71, 72, 408, 359), (179, 172, 504, 507), (72, 73, 409, 408), (122, 121, 456, 458), (180, 173, 506, 501), (73, 74, 410, 409), (3, 2, 344, 373), (70, 71, 359, 358), (123, 122, 458, 459), (74, 75, 411, 410), (24, 23, 360, 361), (124, 123, 459, 460), (181, 175, 510, 503), (75, 76, 412, 411), (25, 24, 361, 362), (125, 124, 460, 461), (182, 171, 502, 511), (76, 77, 413, 412), (26, 25, 362, 363), (126, 125, 461, 462), (77, 78, 414, 413), (27, 26, 363, 364), (127, 126, 462, 463), (589, 13, 7, 183), (78, 79, 415, 414), (28, 27, 364, 365), (128, 127, 463, 464), (184, 176, 512, 493), (79, 80, 416, 415), (29, 28, 365, 366), (129, 128, 464, 465), (80, 81, 417, 416), (30, 29, 366, 367), (130, 129, 465, 466), (81, 82, 418, 417), (31, 30, 367, 368), (132, 131, 467, 468), (82, 83, 419, 418), (32, 31, 368, 369), (133, 132, 468, 469), (186, 196, 513, 514), (83, 84, 420, 419), (33, 32, 369, 370), (134, 133, 469, 470), (84, 85, 421, 420), (8, 589, 493, 350), (34, 33, 370, 371), (135, 134, 470, 471), (85, 86, 422, 421), (35, 34, 371, 372), (136, 135, 471, 472), (188, 193, 515, 516), (86, 87, 423, 422), (22, 35, 372, 345), (137, 136, 472, 473), (87, 88, 424, 423), (0, 1, 163, 164), (36, 3, 373, 374), (138, 137, 473, 474), (88, 70, 358, 424), (23, 37, 375, 360), (139, 138, 474, 475), (190, 195, 517, 518), (11, 9, 349, 425), (37, 38, 376, 375), (140, 139, 475, 476), (523, 522, 164, 163), (38, 39, 377, 376), (141, 140, 476, 477), (39, 40, 378, 377), (142, 141, 477, 478), (90, 89, 426, 427), (40, 41, 379, 378), (143, 142, 478, 479), (193, 1, 342, 515), (91, 90, 427, 428), (165, 166, 157, 19), (41, 42, 380, 379), (144, 143, 479, 480), (92, 91, 428, 429), (42, 43, 381, 380), (145, 144, 480, 481), (93, 92, 429, 430), (43, 44, 382, 381), (146, 145, 481, 482), (195, 186, 514, 517), (94, 93, 430, 431), (208, 327, 328, 329, 330, 331, 332, 294), (44, 45, 383, 382), (147, 146, 482, 483), (95, 94, 431, 432), (45, 46, 384, 383), (107, 147, 483, 352), (196, 188, 516, 513), (96, 95, 432, 433), (46, 47, 385, 384), (108, 148, 484, 445), (97, 96, 433, 434), (47, 48, 386, 385), (148, 120, 457, 484), (98, 97, 434, 435), (192, 193, 532, 534), (48, 49, 387, 386), (120, 149, 485, 457), (198, 190, 518, 343), (99, 98, 435, 436), (49, 50, 388, 387), (150, 13, 351, 486), (100, 99, 436, 437), (180, 179, 540, 543), (50, 51, 389, 388), (149, 151, 487, 485), (101, 100, 437, 438), (51, 52, 390, 389), (151, 152, 488, 487), (1, 0, 341, 342), (102, 101, 438, 439), (52, 53, 391, 390), (152, 153, 489, 488), (2, 198, 343, 344), (103, 102, 439, 440), (53, 54, 392, 391), (153, 154, 490, 489), (104, 103, 440, 441), (159, 519, 520, 160), (54, 55, 393, 392), (154, 155, 491, 490), (105, 104, 441, 442), (55, 56, 394, 393), (155, 150, 486, 491), (106, 105, 442, 443), (56, 57, 395, 394), (7, 22, 345, 346), (89, 106, 443, 426), (20, 494, 495, 169, 500, 167, 497, 165, 19, 354, 356), (57, 58, 396, 395), (13, 8, 350, 351), (11, 177, 521, 158), (1, 193, 523, 163), (494, 20, 160, 520), (529, 530, 531, 528), (533, 535, 534, 532), (525, 526, 527, 524), (173, 174, 530, 529), (494, 355, 526, 525), (193, 188, 533, 532), (495, 494, 525, 524), (496, 495, 524, 527), (177, 173, 529, 528), (174, 178, 531, 530), (543, 540, 541, 542), (546, 547, 545, 544), (539, 538, 536, 537), (169, 495, 539, 537), (196, 197, 547, 546), (174, 173, 542, 541), (495, 496, 538, 539), (173, 180, 543, 542), (188, 196, 546, 544), (189, 188, 544, 545), (549, 548, 559, 550), (552, 553, 554, 551), (556, 558, 557, 555), (499, 500, 550, 559), (186, 187, 558, 556), (197, 196, 555, 557), (172, 179, 554, 553), (171, 172, 553, 552), (196, 186, 556, 555), (500, 169, 549, 550), (571, 562, 560, 561), (566, 563, 564, 565), (570, 569, 568, 567), (186, 195, 570, 567), (187, 186, 567, 568), (168, 167, 561, 560), (195, 194, 569, 570), (172, 171, 565, 564), (171, 182, 566, 565), (167, 500, 571, 561), (573, 572, 583, 574), (576, 577, 578, 575), (580, 582, 581, 579), (176, 175, 577, 576), (497, 167, 573, 574), (175, 181, 578, 577), (167, 168, 572, 573), (498, 497, 574, 583), (194, 195, 579, 581), (190, 191, 582, 580), (595, 594, 584, 585), (589, 586, 587, 588), (592, 593, 591, 590), (176, 184, 589, 588), (166, 165, 585, 584), (165, 497, 595, 585), (183, 175, 587, 586), (190, 198, 592, 590), (191, 190, 590, 591), (184, 183, 586, 589), (714, 713, 711, 710, 709, 708, 707, 693, 692, 691, 690, 728, 727, 726, 725, 724, 723, 722, 747, 721, 720, 719, 718, 717, 716, 715), (694, 693, 707, 706, 705, 704, 703, 702, 701, 699, 700, 739, 698, 697, 696, 695), (669, 618, 617, 616, 615, 630, 631, 664, 665, 666, 667, 668), (613, 614, 663, 664, 631, 632, 633, 634, 635, 636, 637, 638, 639, 640, 641, 642, 643, 644, 645, 646, 647, 648, 649, 650, 651, 652), (599, 598, 767, 766, 763, 762, 765, 764, 597, 662, 629, 628), (607, 738, 737, 610, 609, 608), (597, 596, 612, 655, 656, 657, 658, 659, 660, 661, 662), (652, 653, 654, 655, 612, 748, 677, 678, 679, 613), (610, 737, 736, 735, 734, 733, 732, 731, 611), (611, 731, 730, 729, 728, 690, 689, 688, 687, 748), (618, 669, 670, 681, 698, 739, 768, 770, 769, 621, 620, 619), (681, 670, 671, 672, 673, 674, 675, 676, 677, 748, 687, 686, 685, 684, 683, 682), (601, 600, 627, 626, 625, 624, 623, 622, 621, 769, 712, 740, 742, 743, 744, 745, 746, 741, 606, 605, 749, 761, 760, 751, 750, 755, 754, 680, 604, 603, 757, 756, 753, 752, 759, 758, 602), (351, 350, 605, 606), (455, 454, 709, 710), (405, 406, 661, 660), (353, 352, 607, 608), (456, 455, 710, 711), (406, 407, 662, 661), (354, 353, 608, 609), (407, 374, 629, 662), (458, 456, 711, 713), (359, 408, 663, 614), (357, 356, 610, 611), (459, 458, 713, 714), (408, 409, 664, 663), (350, 493, 749, 605), (460, 459, 714, 715), (409, 410, 665, 664), (358, 359, 614, 613), (461, 460, 715, 716), (410, 411, 666, 665), (361, 360, 615, 616), (462, 461, 716, 717), (411, 412, 667, 666), (362, 361, 616, 617), (463, 462, 717, 718), (412, 413, 668, 667), (363, 362, 617, 618), (464, 463, 718, 719), (413, 414, 669, 668), (364, 363, 618, 619), (465, 464, 719, 720), (414, 415, 670, 669), (365, 364, 619, 620), (466, 465, 720, 721), (415, 416, 671, 670), (366, 365, 620, 621), (468, 467, 722, 723), (416, 417, 672, 671), (356, 354, 609, 610), (367, 366, 621, 622), (469, 468, 723, 724), (417, 418, 673, 672), (502, 501, 750, 751), (368, 367, 622, 623), (470, 469, 724, 725), (418, 419, 674, 673), (504, 503, 752, 753), (369, 368, 623, 624), (471, 470, 725, 726), (419, 420, 675, 674), (506, 505, 754, 755), (370, 369, 624, 625), (472, 471, 726, 727), (420, 421, 676, 675), (508, 507, 756, 757), (371, 370, 625, 626), (473, 472, 727, 728), (421, 422, 677, 676), (510, 509, 758, 759), (372, 371, 626, 627), (474, 473, 728, 729), (422, 423, 678, 677), (512, 511, 760, 761), (345, 372, 627, 600), (475, 474, 729, 730), (423, 424, 679, 678), (505, 425, 680, 754), (374, 373, 628, 629), (476, 475, 730, 731), (424, 358, 613, 679), (348, 508, 757, 603), (360, 375, 630, 615), (477, 476, 731, 732), (425, 349, 604, 680), (507, 504, 753, 756), (375, 376, 631, 630), (478, 477, 732, 733), (501, 506, 755, 750), (376, 377, 632, 631), (479, 478, 733, 734), (427, 426, 681, 682), (503, 510, 759, 752), (377, 378, 633, 632), (480, 479, 734, 735), (428, 427, 682, 683), (511, 502, 751, 760), (378, 379, 634, 633), (481, 480, 735, 736), (429, 428, 683, 684), (509, 347, 602, 758), (379, 380, 635, 634), (482, 481, 736, 737), (430, 429, 684, 685), (493, 512, 761, 749), (380, 381, 636, 635), (483, 482, 737, 738), (431, 430, 685, 686), (514, 513, 762, 763), (381, 382, 637, 636), (352, 483, 738, 607), (432, 431, 686, 687), (516, 515, 764, 765), (382, 383, 638, 637), (445, 484, 739, 700), (433, 432, 687, 688), (518, 517, 766, 767), (383, 384, 639, 638), (484, 457, 712, 768, 739), (434, 433, 688, 689), (515, 342, 597, 764), (384, 385, 640, 639), (457, 485, 740, 712), (435, 434, 689, 690), (517, 514, 763, 766), (385, 386, 641, 640), (486, 351, 606, 741), (436, 435, 690, 691), (513, 516, 765, 762), (386, 387, 642, 641), (485, 487, 742, 740), (437, 436, 691, 692), (343, 518, 767, 598), (387, 388, 643, 642), (487, 488, 743, 742), (438, 437, 692, 693), (388, 389, 644, 643), (488, 489, 744, 743), (439, 438, 693, 694), (389, 390, 645, 644), (489, 490, 745, 744), (440, 439, 694, 695), (390, 391, 646, 645), (490, 491, 746, 745), (441, 440, 695, 696), (391, 392, 647, 646), (491, 486, 741, 746), (442, 441, 696, 697), (392, 393, 648, 647), (492, 466, 721, 747), (443, 442, 697, 698), (393, 394, 649, 648), (467, 492, 747, 722), (426, 443, 698, 681), (394, 395, 650, 649), (444, 445, 700, 699), (395, 396, 651, 650), (446, 444, 699, 701), (396, 397, 652, 651), (447, 446, 701, 702), (397, 398, 653, 652), (448, 447, 702, 703), (398, 399, 654, 653), (449, 448, 703, 704), (399, 400, 655, 654), (373, 344, 599, 628), (342, 341, 596, 597), (450, 449, 704, 705), (324, 321, 322, 323), (262, 265, 264, 263), (771, 774, 773, 772), (770, 768, 773, 774), (768, 712, 772, 773), (769, 770, 774, 771), (712, 769, 771, 772), (778, 800, 799, 798, 797, 796, 795, 794, 793, 792, 791, 790, 789, 788, 787, 786, 785, 784, 783, 779), (775, 216, 217, 218), (775, 213, 214, 215, 216), (245, 248, 247, 246), (245, 244, 795, 796), (310, 311, 803, 802), (324, 325, 815, 814), (202, 201, 778, 779), (817, 782, 781, 801, 802, 803, 804, 805, 806, 807, 808, 818, 809, 810, 811, 812, 813, 814, 815, 816), (819, 779, 783), (780, 801, 781), (780, 777, 825, 827), (325, 326, 816, 815), (776, 819, 840, 841), (233, 232, 783, 784), (326, 327, 817, 816), (312, 313, 805, 804), (234, 233, 784, 785), (313, 314, 806, 805), (207, 777, 780, 781), (785, 786, 867, 866), (321, 324, 814, 813), (314, 315, 807, 806), (249, 248, 797, 798), (208, 207, 781, 782), (236, 235, 786, 787), (819, 823, 842, 840), (250, 249, 798, 799), (237, 236, 787, 788), (317, 318, 810, 809), (251, 250, 799, 800), (238, 237, 788, 789), (804, 803, 834, 835), (794, 243, 865, 871), (248, 245, 796, 797), (319, 320, 812, 811), (240, 239, 790, 791), (201, 251, 800, 778), (320, 321, 813, 812), (316, 340, 818, 808), (241, 240, 791, 792), (327, 208, 782, 817), (242, 241, 792, 793), (776, 202, 779, 819), (340, 317, 809, 818), (790, 239, 863, 869), (819, 783, 822, 823), (309, 310, 802, 801), (244, 243, 794, 795), (820, 821, 823, 822), (823, 821, 843, 842), (232, 776, 821, 820), (825, 824, 826, 827), (777, 309, 824, 825), (801, 780, 827, 826), (831, 837, 853, 847), (830, 831, 847, 846), (836, 830, 846, 852), (843, 841, 857, 859), (315, 316, 831, 830), (319, 811, 839, 833), (821, 776, 841, 843), (312, 804, 835, 829), (316, 808, 837, 831), (803, 311, 828, 834), (318, 319, 833, 832), (808, 807, 836, 837), (807, 315, 830, 836), (311, 312, 829, 828), (810, 318, 832, 838), (811, 810, 838, 839), (844, 845, 851, 850), (846, 847, 853, 852), (848, 849, 855, 854), (857, 856, 858, 859), (832, 833, 849, 848), (838, 832, 848, 854), (835, 834, 850, 851), (833, 839, 855, 849), (837, 836, 852, 853), (841, 840, 856, 857), (839, 838, 854, 855), (842, 843, 859, 858), (834, 828, 844, 850), (840, 842, 858, 856), (829, 835, 851, 845), (828, 829, 845, 844), (862, 868, 880, 874), (863, 862, 874, 875), (871, 865, 877, 883), (235, 234, 860, 861), (789, 790, 869, 868), (239, 238, 862, 863), (238, 789, 868, 862), (242, 793, 870, 864), (793, 794, 871, 870), (243, 242, 864, 865), (786, 235, 861, 867), (234, 785, 866, 860), (873, 872, 878, 879), (875, 874, 880, 881), (877, 876, 882, 883), (870, 871, 883, 882), (865, 864, 876, 877), (869, 863, 875, 881), (860, 866, 878, 872), (866, 867, 879, 878), (864, 870, 882, 876), (861, 860, 872, 873), (867, 861, 873, 879), (868, 869, 881, 880), (886, 887, 885, 884), (884, 885, 889, 888), (888, 889, 893, 892), (892, 893, 891, 890), (890, 891, 885, 884), (888, 892, 890, 884), (893, 889, 885, 891), (894, 895, 887, 886), (886, 887, 899, 898), (898, 899, 897, 896), (896, 897, 895, 894), (886, 898, 896, 894), (899, 887, 895, 897), (902, 901, 909, 910), (903, 902, 910, 911), (904, 903, 911, 912), (905, 904, 912, 913), (906, 905, 913, 914), (907, 906, 914, 915), (900, 916, 908), (901, 900, 908, 909), (914, 913, 922, 923), (915, 914, 923, 924), (908, 916, 917), (909, 908, 917, 918), (910, 909, 918, 919), (911, 910, 919, 920), (912, 911, 920, 921), (913, 912, 921, 922), (919, 918, 926, 927), (920, 919, 927, 928), (921, 920, 928, 929), (922, 921, 929, 930), (923, 922, 930, 931), (924, 923, 931, 932), (917, 916, 925), (918, 917, 925, 926), (931, 930, 938, 939), (932, 931, 939, 940), (925, 916, 933), (926, 925, 933, 934), (927, 926, 934, 935), (928, 927, 935, 936), (929, 928, 936, 937), (930, 929, 937, 938), (936, 935, 943, 944), (937, 936, 944, 945), (938, 937, 945, 946), (939, 938, 946, 947), (940, 939, 947, 948), (933, 916, 941), (934, 933, 941, 942), (935, 934, 942, 943), (948, 947, 955, 956), (941, 916, 949), (942, 941, 949, 950), (943, 942, 950, 951), (944, 943, 951, 952), (945, 944, 952, 953), (946, 945, 953, 954), (947, 946, 954, 955), (952, 951, 959, 960), (953, 952, 960, 961), (954, 953, 961, 962), (955, 954, 962, 963), (956, 955, 963, 964), (949, 916, 957), (950, 949, 957, 958), (951, 950, 958, 959), (964, 963, 971, 972), (957, 916, 965), (958, 957, 965, 966), (959, 958, 966, 967), (960, 959, 967, 968), (961, 960, 968, 969), (962, 961, 969, 970), (963, 962, 970, 971), (969, 968, 976, 977), (970, 969, 977, 978), (971, 970, 978, 979), (972, 971, 979, 980), (965, 916, 973), (966, 965, 973, 974), (967, 966, 974, 975), (968, 967, 975, 976), (974, 973, 981, 982), (975, 974, 982, 983), (976, 975, 983, 984), (977, 976, 984, 985), (978, 977, 985, 986), (979, 978, 986, 987), (980, 979, 987, 988), (973, 916, 981), (986, 985, 993, 994), (987, 986, 994, 995), (988, 987, 995, 996), (981, 916, 989), (982, 981, 989, 990), (983, 982, 990, 991), (984, 983, 991, 992), (985, 984, 992, 993), (990, 989, 997, 998), (991, 990, 998, 999), (992, 991, 999, 1000), (993, 992, 1000, 1001), (994, 993, 1001, 1002), (995, 994, 1002, 1003), (996, 995, 1003, 1004), (989, 916, 997), (1002, 1001, 1009, 1010), (1003, 1002, 1010, 1011), (1004, 1003, 1011, 1012), (997, 916, 1005), (998, 997, 1005, 1006), (999, 998, 1006, 1007), (1000, 999, 1007, 1008), (1001, 1000, 1008, 1009), (1007, 1006, 1014, 1015), (1008, 1007, 1015, 1016), (1009, 1008, 1016, 1017), (1010, 1009, 1017, 1018), (1011, 1010, 1018, 1019), (1012, 1011, 1019, 1020), (1005, 916, 1013), (1006, 1005, 1013, 1014), (1019, 1018, 1026, 1027), (1020, 1019, 1027, 1028), (1013, 916, 1021), (1014, 1013, 1021, 1022), (1015, 1014, 1022, 1023), (1016, 1015, 1023, 1024), (1017, 1016, 1024, 1025), (1018, 1017, 1025, 1026), (1023, 1022, 1030, 1031), (1024, 1023, 1031, 1032), (1025, 1024, 1032, 1033), (1026, 1025, 1033, 1034), (1027, 1026, 1034, 1035), (1028, 1027, 1035, 1036), (1021, 916, 1029), (1022, 1021, 1029, 1030), (887, 899, 891, 885)])
me_cube_001.use_remesh_preserve_volume = False
me_cube_001.use_remesh_preserve_attributes = False
me_cube_001.use_mirror_vertex_groups = False
me_cube_001.update()

# ---- objects
ob_cube = bpy.data.objects.new('Cube', me_cube_001)
ob_lamp = bpy.data.objects.new('Lamp', light_lamp)
ob_camera = bpy.data.objects.new('Camera', cam_camera)

# ---- transforms, parenting, visibility, modifiers, constraints
ob_cube.location = (0.0, 0.0, 0.0)
ob_cube.lineart.crease_threshold = 0.0
_m = ob_cube.modifiers.new('Mirror', 'MIRROR')
ob_lamp.location = (4.076, 1.005, 5.904)
ob_lamp.rotation_euler = (0.6503, 0.05522, 1.866)
ob_lamp.lock_rotations_4d = False
ob_lamp.empty_display_type = 'ARROWS'
ob_lamp.color = (0.0, 0.0, 0.0, 0.0)
ob_lamp.lineart.crease_threshold = 0.0
ob_camera.location = (7.481, -6.508, 5.344)
ob_camera.rotation_euler = (1.109, 0.0, 0.8149)
ob_camera.lock_rotations_4d = False
ob_camera.empty_display_type = 'ARROWS'
ob_camera.color = (0.0, 0.0, 0.0, 0.0)
ob_camera.display_type = 'WIRE'
ob_camera.lineart.crease_threshold = 0.0

# ---- collection membership
col_collection_1.objects.link(ob_cube)
col_collection_1.objects.link(ob_lamp)
col_collection_1.objects.link(ob_camera)

# ---- scene / render settings (as saved in the file)
scene.camera = ob_camera
scene.frame_start = 1; scene.frame_end = 250; scene.frame_set(1)
scene.render.engine = 'BLENDER_EEVEE_NEXT'
scene.render.resolution_percentage = 50
scene.render.dither_intensity = 0.0
scene.cycles.use_denoising = False
scene.cycles.samples = 128
scene.cycles.sampling_pattern = 'TABULATED_SOBOL'
scene.cycles.use_adaptive_sampling = False
scene.cycles.use_light_tree = False
scene.cycles.blur_glossy = 0.0
scene.cycles.sample_clamp_indirect = 0.0
scene.view_settings.view_transform = 'Standard'
bpy.context.view_layer.update()
